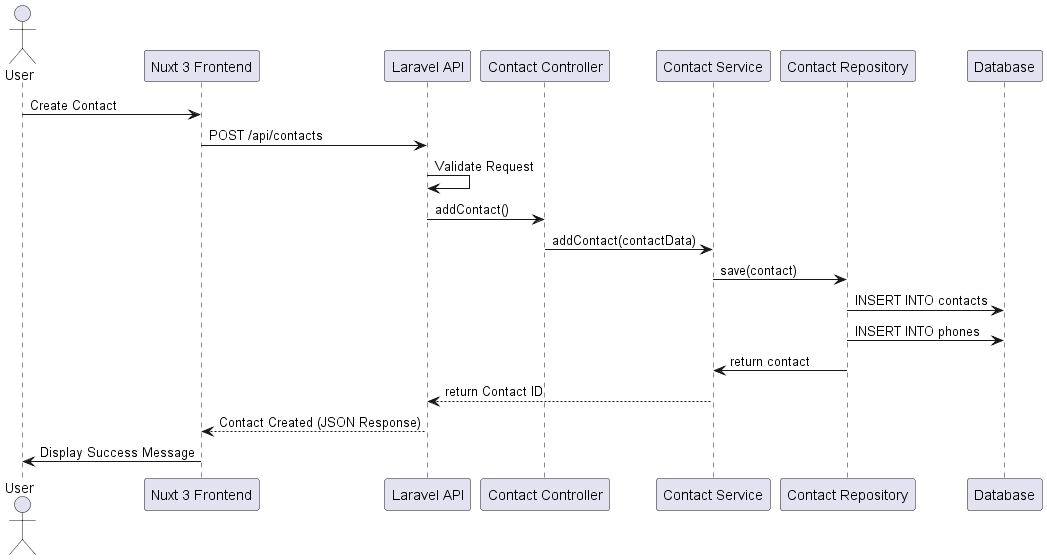

The diagram above was rendered by PlantUML. Its source (embedded in the PNG):
@startuml

actor User
participant "Nuxt 3 Frontend" as FE
participant "Laravel API" as API
participant "Contact Controller" as ContactController
participant "Contact Service" as ContactService
participant "Contact Repository" as ContactRepository
participant "Database" as DB

User -> FE : Create Contact
FE -> API : POST /api/contacts
API -> API : Validate Request
API -> ContactController: addContact()
ContactController -> ContactService: addContact(contactData)
ContactService -> ContactRepository: save(contact)
ContactRepository -> DB: INSERT INTO contacts
ContactRepository -> DB: INSERT INTO phones
ContactRepository -> ContactService: return contact
ContactService --> API : return Contact ID
API --> FE : Contact Created (JSON Response)
FE -> User : Display Success Message

@enduml